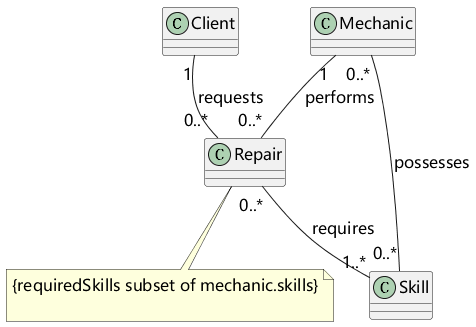

The diagram above was rendered by PlantUML. Its source (embedded in the PNG):
@startuml
skinparam defaultFontName Microsoft YaHei
skinparam defaultFontSize 16
skinparam shadowing false
skinparam classAttributeIconSize 0
skinparam backgroundColor white
class Client
class Repair
class Mechanic
class Skill
Client "1" -- "0..*" Repair : requests
Mechanic "1" -- "0..*" Repair : performs
Repair "0..*" -- "1..*" Skill : requires
Mechanic "0..*" -- "0..*" Skill : possesses
note bottom of Repair
{requiredSkills subset of mechanic.skills}

end note
@enduml